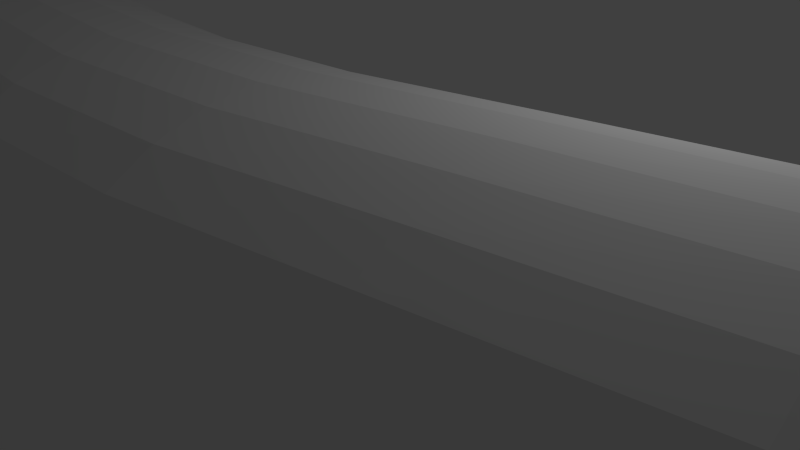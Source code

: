# Source: untitled.blend  (saved by Blender 2.76.0; exported with 4.5.12 LTS)
import bpy
from mathutils import Matrix  # noqa: F401  (used for matrix-valued properties, if any)

bpy.ops.wm.read_factory_settings(use_empty=True)
scene = bpy.context.scene
scene.name = 'Scene'

# ---- collections
col_collection_1 = bpy.data.collections.new('Collection 1'); scene.collection.children.link(col_collection_1)

# ---- world
world_world = bpy.data.worlds.new('World'); scene.world = world_world
world_world.color = (0.05088, 0.05088, 0.05088)
world_world.use_sun_shadow = False
world_world.sun_shadow_jitter_overblur = 0.0
world_world.cycles.sampling_method = 'MANUAL'
world_world.cycles.sample_map_resolution = 256

# ---- cameras
cam_camera = bpy.data.cameras.new('Camera')
cam_camera.clip_end = 100.0
cam_camera.lens = 35.0
cam_camera.sensor_width = 32.0
cam_camera.sensor_height = 18.0
cam_camera.ortho_scale = 7.314
cam_camera.dof.focus_distance = 0.0
cam_camera.dof.aperture_fstop = 128.0

# ---- lights
light_lamp = bpy.data.lights.new('Lamp', 'POINT')
light_lamp.transmission_factor = 0.0
light_lamp.cutoff_distance = 30.0
light_lamp.energy = 100.0
light_lamp.shadow_buffer_clip_start = 1.001
light_lamp.shadow_soft_size = 0.1
light_lamp.shadow_maximum_resolution = 0.006
light_lamp.use_absolute_resolution = True
light_lamp.cycles.use_multiple_importance_sampling = False

# ---- meshes
me_cylinder = bpy.data.meshes.new('Cylinder')
me_cylinder.from_pydata([(-0.02621, 0.9748, -3.573), (-0.1123, 0.9785, 2.549), (0.1678, 0.952, -3.551), (0.08312, 0.9724, 2.529), (0.3561, 0.893, -3.543), (0.2764, 0.928, 2.519), (0.5315, 0.8002, -3.548), (0.4601, 0.846, 2.521), (0.6872, 0.6789, -3.566), (0.6271, 0.7317, 2.533), (0.8172, 0.5315, -3.596), (0.7711, 0.5879, 2.556), (0.9166, 0.3651, -3.638), (0.8862, 0.4245, 2.589), (0.9815, 0.187, -3.689), (0.9681, 0.2464, 2.63), (1.009, 0.003722, -3.748), (1.014, 0.05816, 2.678), (0.9993, -0.1777, -3.812), (1.021, -0.1297, 2.73), (0.9515, -0.3504, -3.879), (0.9905, -0.31, 2.785), (0.8678, -0.5077, -3.947), (0.9224, -0.4759, 2.841), (0.7516, -0.6438, -4.012), (0.8196, -0.6212, 2.896), (0.6072, -0.7533, -4.072), (0.6862, -0.7406, 2.947), (0.4402, -0.8321, -4.125), (0.5272, -0.8301, 2.992), (0.2571, -0.8775, -4.169), (0.3489, -0.8867, 3.031), (0.06478, -0.8877, -4.203), (0.1583, -0.9109, 3.061), (-0.1292, -0.8641, -4.224), (-0.03733, -0.9015, 3.081), (-0.3175, -0.8073, -4.233), (-0.2304, -0.8597, 3.091), (-0.4928, -0.7191, -4.228), (-0.4136, -0.786, 3.09), (-0.6485, -0.602, -4.211), (-0.5799, -0.6816, 3.078), (-0.7785, -0.4597, -4.181), (-0.7231, -0.5501, 3.056), (-0.8778, -0.2974, -4.14), (-0.8376, -0.3953, 3.024), (-0.9427, -0.1216, -4.089), (-0.9191, -0.2233, 2.984), (-0.9706, 0.06081, -4.03), (-0.9644, -0.04139, 2.937), (-0.9604, 0.2427, -3.966), (-0.9718, 0.1439, 2.884), (-0.9126, 0.4169, -3.898), (-0.941, 0.3252, 2.829), (-0.829, 0.5767, -3.831), (-0.8731, 0.4956, 2.773), (-0.7128, 0.7158, -3.765), (-0.7709, 0.6485, 2.717), (-0.5685, 0.8291, -3.705), (-0.6381, 0.778, 2.666), (-0.4016, 0.9123, -3.651), (-0.48, 0.8793, 2.619), (-0.2185, 0.9625, -3.606), (-0.3025, 0.9476, 2.58), (-0.4905, -0.7639, -1.168), (-1.741, -1.682, -1.003), (-1.693, -1.68, -1.025), (-0.03718, 0.6312, -2.793), (-0.04598, 0.4256, -2.018), (-0.05146, 0.2805, -1.268), (-0.05695, 0.2264, -0.5181), (-0.06244, 0.2823, 0.2319), (-0.06793, 0.432, 0.9819), (-0.06749, 0.6214, 1.755), (0.1257, 0.6008, 1.73), (0.1253, 0.4172, 0.9632), (0.1309, 0.269, 0.2202), (0.1365, 0.2125, -0.5228), (0.142, 0.2648, -1.266), (0.1476, 0.4053, -2.009), (0.1565, 0.608, -2.777), (0.3146, 0.54, 1.709), (0.3138, 0.3651, 0.9481), (0.3192, 0.2187, 0.2099), (0.3246, 0.1615, -0.5282), (0.3301, 0.2122, -1.266), (0.3355, 0.3478, -2.005), (0.3443, 0.5468, -2.768), (0.4919, 0.4467, 1.696), (0.4902, 0.278, 0.9371), (0.4952, 0.1333, 0.2015), (0.5003, 0.07535, -0.5341), (0.5053, 0.1249, -1.27), (0.5104, 0.2565, -2.005), (0.5187, 0.4518, -2.765), (0.6508, 0.32, 1.689), (0.6478, 0.1597, 0.9306), (0.6522, 0.01616, 0.1952), (0.6567, -0.0426, -0.5403), (0.6611, 0.00609, -1.276), (0.6656, 0.1335, -2.011), (0.6732, 0.3273, -2.771), (0.785, 0.1686, 1.688), (0.7805, 0.01462, 0.929), (0.7842, -0.1283, 0.1912), (0.7878, -0.1878, -0.5466), (0.7915, -0.1396, -1.284), (0.7952, -0.01513, -2.022), (0.8019, 0.178, -2.783), (0.8892, -0.001518, 1.694), (0.8833, -0.1515, 0.9322), (0.886, -0.2944, 0.1898), (0.8887, -0.3547, -0.5526), (0.8914, -0.3066, -1.295), (0.8941, -0.1837, -2.037), (0.8997, 0.009272, -2.802), (0.9594, -0.1838, 1.707), (0.9521, -0.3324, 0.9401), (0.9538, -0.4759, 0.191), (0.9554, -0.537, -0.5582), (0.957, -0.4885, -1.307), (0.9586, -0.3657, -2.057), (0.963, -0.1725, -2.827), (0.9929, -0.3711, 1.726), (0.9844, -0.5211, 0.9525), (0.9849, -0.6659, 0.1947), (0.9853, -0.7274, -0.5632), (0.9858, -0.6783, -1.321), (0.9863, -0.5541, -2.079), (0.9891, -0.3604, -2.856), (0.9883, -0.5562, 1.75), (0.9789, -0.7104, 0.9688), (0.9781, -0.8568, 0.2008), (0.9774, -0.9189, -0.5673), (0.9766, -0.8687, -1.335), (0.9759, -0.7417, -2.103), (0.9773, -0.5472, -2.888), (0.9458, -0.7318, 1.779), (0.9357, -0.8931, 0.9885), (0.9338, -1.042, 0.209), (0.9319, -1.104, -0.5704), (0.9299, -1.052, -1.35), (0.928, -0.9215, -2.129), (0.9278, -0.7254, -2.923), (0.8676, -0.8917, 1.812), (0.8567, -1.062, 1.011), (0.8536, -1.213, 0.2192), (0.8505, -1.276, -0.5724), (0.8474, -1.222, -1.364), (0.8443, -1.087, -2.155), (0.8427, -0.8884, -2.959), (0.7561, -1.032, 1.847), (0.7447, -1.211, 1.035), (0.7406, -1.365, 0.2307), (0.7364, -1.427, -0.5732), (0.7323, -1.372, -1.377), (0.7282, -1.231, -2.181), (0.7252, -1.03, -2.995), (0.6158, -1.146, 1.883), (0.6041, -1.335, 1.059), (0.5991, -1.49, 0.2433), (0.594, -1.552, -0.5728), (0.589, -1.496, -1.389), (0.5839, -1.349, -2.205), (0.5799, -1.145, -3.029), (0.4529, -1.232, 1.919), (0.4404, -1.428, 1.084), (0.4346, -1.586, 0.2564), (0.4288, -1.647, -0.5712), (0.423, -1.589, -1.399), (0.4172, -1.436, -2.226), (0.4122, -1.23, -3.061), (0.2735, -1.287, 1.953), (0.2597, -1.488, 1.107), (0.2534, -1.647, 0.2695), (0.2471, -1.708, -0.5684), (0.2407, -1.647, -1.406), (0.2344, -1.49, -2.244), (0.2287, -1.282, -3.088), (0.08493, -1.309, 1.985), (0.06911, -1.512, 1.129), (0.06246, -1.671, 0.2822), (0.0558, -1.731, -0.5646), (0.04915, -1.669, -1.411), (0.04249, -1.509, -2.258), (0.03636, -1.299, -3.11), (-0.1055, -1.296, 2.013), (-0.1241, -1.499, 1.148), (-0.1309, -1.658, 0.2939), (-0.1376, -1.717, -0.5599), (-0.1444, -1.654, -1.414), (-0.1511, -1.491, -2.267), (-0.1574, -1.28, -3.125), (-0.2904, -1.247, 2.037), (-0.3126, -1.449, 1.163), (-0.3192, -1.608, 0.3041), (-0.3258, -1.666, -0.5545), (-0.3324, -1.602, -1.413), (-0.339, -1.437, -2.272), (-0.3451, -1.225, -3.135), (-0.4636, -1.165, 2.054), (-0.489, -1.364, 1.174), (-0.4952, -1.523, 0.3126), (-0.5014, -1.58, -0.5486), (-0.5076, -1.514, -1.41), (-0.5139, -1.349, -2.271), (-0.5196, -1.135, -3.136), (-0.6184, -1.052, 2.064), (-0.6466, -1.248, 1.18), (-0.6522, -1.406, 0.3189), (-0.6578, -1.462, -0.5424), (-0.6635, -1.396, -1.404), (-0.6691, -1.229, -2.265), (-0.6742, -1.015, -3.131), (-0.7498, -0.9122, 2.066), (-0.7793, -1.104, 1.182), (-0.7842, -1.261, 0.3228), (-0.789, -1.317, -0.5361), (-0.7938, -1.25, -1.395), (-0.7987, -1.083, -2.254), (-0.8029, -0.8681, -3.118), (-0.8529, -0.7496, 2.059), (-0.8821, -0.9387, 1.179), (-0.886, -1.095, 0.3243), (-0.8899, -1.15, -0.5301), (-0.8937, -1.083, -1.384), (-0.8976, -0.9156, -2.239), (-0.9007, -0.7003, -3.1), (-0.9238, -0.5706, 2.043), (-0.9509, -0.7578, 1.171), (-0.9537, -0.9131, 0.3231), (-0.9565, -0.968, -0.5245), (-0.9593, -0.9008, -1.372), (-0.9621, -0.7339, -2.22), (-0.9639, -0.5181, -3.075), (-0.9594, -0.3819, 2.021), (-0.9832, -0.5684, 1.158), (-0.9848, -0.7231, 0.3194), (-0.9865, -0.7775, -0.5196), (-0.9881, -0.7108, -1.359), (-0.9897, -0.5447, -2.197), (-0.9901, -0.3284, -3.046), (-0.958, -0.1904, 1.993), (-0.9777, -0.3778, 1.142), (-0.9781, -0.5319, 0.3133), (-0.9785, -0.5861, -0.5154), (-0.979, -0.5202, -1.344), (-0.9794, -0.3552, -2.173), (-0.9782, -0.1388, -3.014), (-0.9194, -0.004327, 1.961), (-0.9345, -0.1934, 1.122), (-0.9338, -0.347, 0.305), (-0.933, -0.401, -0.5123), (-0.9322, -0.3363, -1.33), (-0.9315, -0.1728, -2.147), (-0.9288, 0.04292, -2.979), (-0.8444, 0.1681, 1.926), (-0.8555, -0.02238, 1.1), (-0.8536, -0.1755, 0.2949), (-0.8516, -0.2295, -0.5103), (-0.8497, -0.1661, -1.316), (-0.8478, -0.00447, -2.121), (-0.8436, 0.2102, -2.943), (-0.7359, 0.3218, 1.89), (-0.7435, 0.1288, 1.076), (-0.7405, -0.02387, 0.2833), (-0.7376, -0.07801, -0.5095), (-0.7346, -0.01633, -1.302), (-0.7316, 0.1426, -2.095), (-0.7261, 0.3566, -2.907), (-0.5984, 0.4506, 1.854), (-0.603, 0.2542, 1.051), (-0.5991, 0.1019, 0.2708), (-0.5952, 0.04752, -0.5099), (-0.5913, 0.1074, -1.291), (-0.5874, 0.2633, -2.071), (-0.5807, 0.4768, -2.873), (-0.4367, 0.5445, 1.818), (-0.4392, 0.3485, 1.027), (-0.4346, 0.1972, 0.2577), (-0.4299, 0.1423, -0.5116), (-0.4253, 0.2002, -1.281), (-0.4207, 0.3533, -2.05), (-0.413, 0.5645, -2.842), (-0.2575, 0.6025, 1.785), (-0.2585, 0.4089, 1.003), (-0.2534, 0.2581, 0.2445), (-0.2482, 0.2027, -0.5143), (-0.243, 0.2587, -1.273), (-0.2379, 0.408, -2.032), (-0.2295, 0.6167, -2.815)], [], [(73, 1, 3, 74), (74, 3, 5, 81), (81, 5, 7, 88), (88, 7, 9, 95), (95, 9, 11, 102), (102, 11, 13, 109), (109, 13, 15, 116), (116, 15, 17, 123), (123, 17, 19, 130), (130, 19, 21, 137), (137, 21, 23, 144), (144, 23, 25, 151), (151, 25, 27, 158), (158, 27, 29, 165), (165, 29, 31, 172), (172, 31, 33, 179), (179, 33, 35, 186), (186, 35, 37, 193), (193, 37, 39, 200), (200, 39, 41, 207), (207, 41, 43, 214), (214, 43, 45, 221), (221, 45, 47, 228), (228, 47, 49, 235), (235, 49, 51, 242), (242, 51, 53, 249), (249, 53, 55, 256), (256, 55, 57, 263), (263, 57, 59, 270), (270, 59, 61, 277), (3, 1, 63, 61, 59, 57, 55, 53, 51, 49, 47, 45, 43, 41, 39, 37, 35, 33, 31, 29, 27, 25, 23, 21, 19, 17, 15, 13, 11, 9, 7, 5), (284, 63, 1, 73), (277, 61, 63, 284), (0, 2, 4, 6, 8, 10, 12, 14, 16, 18, 20, 22, 24, 26, 28, 30, 32, 34, 36, 38, 40, 42, 44, 46, 48, 50, 52, 54, 56, 58, 60, 62), (60, 283, 290, 62), (283, 282, 289, 290), (282, 281, 288, 289), (281, 280, 287, 288), (280, 279, 286, 287), (279, 278, 285, 286), (278, 277, 284, 285), (62, 290, 67, 0), (290, 289, 68, 67), (289, 288, 69, 68), (288, 287, 70, 69), (287, 286, 71, 70), (286, 285, 72, 71), (285, 284, 73, 72), (58, 276, 283, 60), (276, 275, 282, 283), (275, 274, 281, 282), (274, 273, 280, 281), (273, 272, 279, 280), (272, 271, 278, 279), (271, 270, 277, 278), (56, 269, 276, 58), (269, 268, 275, 276), (268, 267, 274, 275), (267, 266, 273, 274), (266, 265, 272, 273), (265, 264, 271, 272), (264, 263, 270, 271), (54, 262, 269, 56), (262, 261, 268, 269), (261, 260, 267, 268), (260, 259, 266, 267), (259, 258, 265, 266), (258, 257, 264, 265), (257, 256, 263, 264), (52, 255, 262, 54), (255, 254, 261, 262), (254, 253, 260, 261), (253, 252, 259, 260), (252, 251, 258, 259), (251, 250, 257, 258), (250, 249, 256, 257), (50, 248, 255, 52), (248, 247, 254, 255), (247, 246, 253, 254), (246, 245, 252, 253), (245, 244, 251, 252), (244, 243, 250, 251), (243, 242, 249, 250), (48, 241, 248, 50), (241, 240, 247, 248), (240, 239, 246, 247), (239, 238, 245, 246), (238, 237, 244, 245), (237, 236, 243, 244), (236, 235, 242, 243), (46, 234, 241, 48), (234, 233, 240, 241), (233, 232, 239, 240), (232, 231, 238, 239), (231, 230, 237, 238), (230, 229, 236, 237), (229, 228, 235, 236), (44, 227, 234, 46), (227, 226, 233, 234), (226, 225, 232, 233), (225, 224, 231, 232), (224, 223, 230, 231), (223, 222, 229, 230), (222, 221, 228, 229), (42, 220, 227, 44), (220, 219, 226, 227), (219, 218, 225, 226), (218, 217, 224, 225), (217, 216, 223, 224), (216, 215, 222, 223), (215, 214, 221, 222), (40, 213, 220, 42), (213, 212, 219, 220), (212, 211, 218, 219), (211, 210, 217, 218), (210, 209, 216, 217), (209, 208, 215, 216), (208, 207, 214, 215), (38, 206, 213, 40), (206, 205, 212, 213), (205, 204, 211, 212), (204, 203, 210, 211), (203, 202, 209, 210), (202, 201, 208, 209), (201, 200, 207, 208), (36, 199, 206, 38), (199, 198, 205, 206), (198, 197, 204, 205), (197, 196, 203, 204), (196, 195, 202, 203), (195, 194, 201, 202), (194, 193, 200, 201), (34, 192, 199, 36), (192, 191, 198, 199), (191, 190, 197, 198), (190, 189, 196, 197), (189, 188, 195, 196), (188, 187, 194, 195), (187, 186, 193, 194), (32, 185, 192, 34), (185, 184, 191, 192), (184, 183, 190, 191), (183, 182, 189, 190), (182, 181, 188, 189), (181, 180, 187, 188), (180, 179, 186, 187), (30, 178, 185, 32), (178, 177, 184, 185), (177, 176, 183, 184), (176, 175, 182, 183), (175, 174, 181, 182), (174, 173, 180, 181), (173, 172, 179, 180), (28, 171, 178, 30), (171, 170, 177, 178), (170, 169, 176, 177), (169, 168, 175, 176), (168, 167, 174, 175), (167, 166, 173, 174), (166, 165, 172, 173), (26, 164, 171, 28), (164, 163, 170, 171), (163, 162, 169, 170), (162, 161, 168, 169), (161, 160, 167, 168), (160, 159, 166, 167), (159, 158, 165, 166), (24, 157, 164, 26), (157, 156, 163, 164), (156, 155, 162, 163), (155, 154, 161, 162), (154, 153, 160, 161), (153, 152, 159, 160), (152, 151, 158, 159), (22, 150, 157, 24), (150, 149, 156, 157), (149, 148, 155, 156), (148, 147, 154, 155), (147, 146, 153, 154), (146, 145, 152, 153), (145, 144, 151, 152), (20, 143, 150, 22), (143, 142, 149, 150), (142, 141, 148, 149), (141, 140, 147, 148), (140, 139, 146, 147), (139, 138, 145, 146), (138, 137, 144, 145), (18, 136, 143, 20), (136, 135, 142, 143), (135, 134, 141, 142), (134, 133, 140, 141), (133, 132, 139, 140), (132, 131, 138, 139), (131, 130, 137, 138), (16, 129, 136, 18), (129, 128, 135, 136), (128, 127, 134, 135), (127, 126, 133, 134), (126, 125, 132, 133), (125, 124, 131, 132), (124, 123, 130, 131), (14, 122, 129, 16), (122, 121, 128, 129), (121, 120, 127, 128), (120, 119, 126, 127), (119, 118, 125, 126), (118, 117, 124, 125), (117, 116, 123, 124), (12, 115, 122, 14), (115, 114, 121, 122), (114, 113, 120, 121), (113, 112, 119, 120), (112, 111, 118, 119), (111, 110, 117, 118), (110, 109, 116, 117), (10, 108, 115, 12), (108, 107, 114, 115), (107, 106, 113, 114), (106, 105, 112, 113), (105, 104, 111, 112), (104, 103, 110, 111), (103, 102, 109, 110), (8, 101, 108, 10), (101, 100, 107, 108), (100, 99, 106, 107), (99, 98, 105, 106), (98, 97, 104, 105), (97, 96, 103, 104), (96, 95, 102, 103), (6, 94, 101, 8), (94, 93, 100, 101), (93, 92, 99, 100), (92, 91, 98, 99), (91, 90, 97, 98), (90, 89, 96, 97), (89, 88, 95, 96), (4, 87, 94, 6), (87, 86, 93, 94), (86, 85, 92, 93), (85, 84, 91, 92), (84, 83, 90, 91), (83, 82, 89, 90), (82, 81, 88, 89), (2, 80, 87, 4), (80, 79, 86, 87), (79, 78, 85, 86), (78, 77, 84, 85), (77, 76, 83, 84), (76, 75, 82, 83), (75, 74, 81, 82), (0, 67, 80, 2), (67, 68, 79, 80), (68, 69, 78, 79), (69, 70, 77, 78), (70, 71, 76, 77), (71, 72, 75, 76), (72, 73, 74, 75)])
me_cylinder.use_remesh_preserve_volume = False
me_cylinder.use_remesh_preserve_attributes = False
me_cylinder.use_mirror_vertex_groups = False
me_cylinder.update()

# ---- objects
ob_cylinder = bpy.data.objects.new('Cylinder', me_cylinder)
ob_lamp = bpy.data.objects.new('Lamp', light_lamp)
ob_camera = bpy.data.objects.new('Camera', cam_camera)

# ---- transforms, parenting, visibility, modifiers, constraints
ob_cylinder.location = (0.004112, -0.002834, 0.01875)
ob_cylinder.rotation_euler = (0.0001541, 1.57, 0.0001542)
ob_cylinder.scale = (3.0, 3.0, 3.0)
ob_cylinder.lineart.crease_threshold = 0.0
ob_lamp.location = (4.076, 1.005, 5.904)
ob_lamp.rotation_euler = (0.6503, 0.05522, 1.866)
ob_lamp.lock_rotations_4d = False
ob_lamp.empty_display_type = 'ARROWS'
ob_lamp.color = (0.0, 0.0, 0.0, 0.0)
ob_lamp.lineart.crease_threshold = 0.0
ob_camera.location = (7.481, -6.508, 5.344)
ob_camera.rotation_euler = (1.109, 0.01082, 0.8149)
ob_camera.lock_rotations_4d = False
ob_camera.empty_display_type = 'ARROWS'
ob_camera.color = (0.0, 0.0, 0.0, 0.0)
ob_camera.display_type = 'WIRE'
ob_camera.lineart.crease_threshold = 0.0

# ---- collection membership
col_collection_1.objects.link(ob_cylinder)
col_collection_1.objects.link(ob_lamp)
col_collection_1.objects.link(ob_camera)

# ---- scene / render settings (as saved in the file)
scene.camera = ob_camera
scene.frame_start = 1; scene.frame_end = 250; scene.frame_set(0)
scene.render.engine = 'BLENDER_EEVEE_NEXT'
scene.render.resolution_percentage = 50
scene.render.dither_intensity = 0.0
scene.cycles.use_denoising = False
scene.cycles.samples = 10
scene.cycles.sampling_pattern = 'TABULATED_SOBOL'
scene.cycles.light_sampling_threshold = 0.0
scene.cycles.use_adaptive_sampling = False
scene.cycles.use_light_tree = False
scene.cycles.blur_glossy = 0.0
scene.cycles.pixel_filter_type = 'GAUSSIAN'
scene.cycles.sample_clamp_indirect = 0.0
scene.view_settings.view_transform = 'Standard'
bpy.context.view_layer.update()
